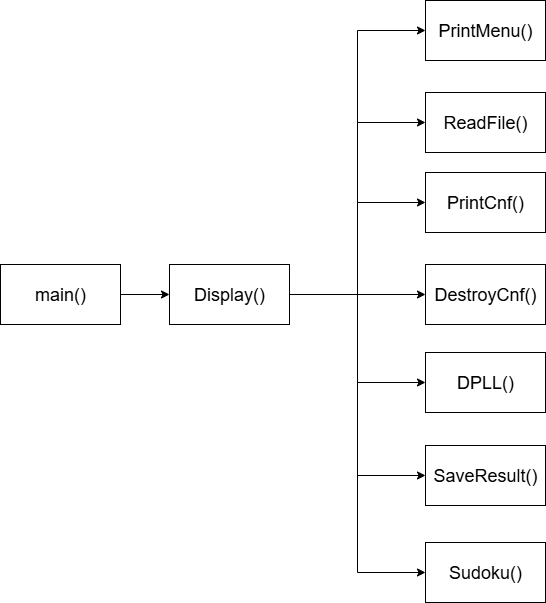

The diagram above was exported from draw.io. Its source (the exported page's mxGraphModel, read from the mxfile embedded in the PNG):
<mxGraphModel dx="1554" dy="815" grid="0" gridSize="10" guides="1" tooltips="1" connect="1" arrows="1" fold="1" page="1" pageScale="1" pageWidth="827" pageHeight="1169" math="0" shadow="0">
  <root>
    <mxCell id="0" />
    <mxCell id="1" parent="0" />
    <mxCell id="xOEC5wPZgDbV3Tl6jjEw-57" value="" style="edgeStyle=orthogonalEdgeStyle;rounded=0;orthogonalLoop=1;jettySize=auto;html=1;" edge="1" parent="1" source="xOEC5wPZgDbV3Tl6jjEw-48" target="xOEC5wPZgDbV3Tl6jjEw-49">
      <mxGeometry relative="1" as="geometry" />
    </mxCell>
    <mxCell id="xOEC5wPZgDbV3Tl6jjEw-48" value="&lt;font style=&quot;font-size: 18px;&quot;&gt;main()&lt;/font&gt;" style="rounded=0;whiteSpace=wrap;html=1;" vertex="1" parent="1">
      <mxGeometry x="13" y="322" width="120" height="60" as="geometry" />
    </mxCell>
    <mxCell id="xOEC5wPZgDbV3Tl6jjEw-58" style="edgeStyle=orthogonalEdgeStyle;rounded=0;orthogonalLoop=1;jettySize=auto;html=1;entryX=0;entryY=0.5;entryDx=0;entryDy=0;" edge="1" parent="1" source="xOEC5wPZgDbV3Tl6jjEw-49" target="xOEC5wPZgDbV3Tl6jjEw-50">
      <mxGeometry relative="1" as="geometry" />
    </mxCell>
    <mxCell id="xOEC5wPZgDbV3Tl6jjEw-59" style="edgeStyle=orthogonalEdgeStyle;rounded=0;orthogonalLoop=1;jettySize=auto;html=1;entryX=0;entryY=0.5;entryDx=0;entryDy=0;" edge="1" parent="1" source="xOEC5wPZgDbV3Tl6jjEw-49" target="xOEC5wPZgDbV3Tl6jjEw-51">
      <mxGeometry relative="1" as="geometry" />
    </mxCell>
    <mxCell id="xOEC5wPZgDbV3Tl6jjEw-60" style="edgeStyle=orthogonalEdgeStyle;rounded=0;orthogonalLoop=1;jettySize=auto;html=1;entryX=0;entryY=0.5;entryDx=0;entryDy=0;" edge="1" parent="1" source="xOEC5wPZgDbV3Tl6jjEw-49" target="xOEC5wPZgDbV3Tl6jjEw-52">
      <mxGeometry relative="1" as="geometry" />
    </mxCell>
    <mxCell id="xOEC5wPZgDbV3Tl6jjEw-61" style="edgeStyle=orthogonalEdgeStyle;rounded=0;orthogonalLoop=1;jettySize=auto;html=1;" edge="1" parent="1" source="xOEC5wPZgDbV3Tl6jjEw-49" target="xOEC5wPZgDbV3Tl6jjEw-53">
      <mxGeometry relative="1" as="geometry" />
    </mxCell>
    <mxCell id="xOEC5wPZgDbV3Tl6jjEw-62" style="edgeStyle=orthogonalEdgeStyle;rounded=0;orthogonalLoop=1;jettySize=auto;html=1;entryX=0;entryY=0.5;entryDx=0;entryDy=0;" edge="1" parent="1" source="xOEC5wPZgDbV3Tl6jjEw-49" target="xOEC5wPZgDbV3Tl6jjEw-54">
      <mxGeometry relative="1" as="geometry" />
    </mxCell>
    <mxCell id="xOEC5wPZgDbV3Tl6jjEw-63" style="edgeStyle=orthogonalEdgeStyle;rounded=0;orthogonalLoop=1;jettySize=auto;html=1;entryX=0;entryY=0.5;entryDx=0;entryDy=0;" edge="1" parent="1" source="xOEC5wPZgDbV3Tl6jjEw-49" target="xOEC5wPZgDbV3Tl6jjEw-55">
      <mxGeometry relative="1" as="geometry" />
    </mxCell>
    <mxCell id="xOEC5wPZgDbV3Tl6jjEw-64" style="edgeStyle=orthogonalEdgeStyle;rounded=0;orthogonalLoop=1;jettySize=auto;html=1;entryX=0;entryY=0.5;entryDx=0;entryDy=0;" edge="1" parent="1" source="xOEC5wPZgDbV3Tl6jjEw-49" target="xOEC5wPZgDbV3Tl6jjEw-56">
      <mxGeometry relative="1" as="geometry" />
    </mxCell>
    <mxCell id="xOEC5wPZgDbV3Tl6jjEw-49" value="&lt;font style=&quot;font-size: 18px;&quot;&gt;Display()&lt;/font&gt;" style="rounded=0;whiteSpace=wrap;html=1;" vertex="1" parent="1">
      <mxGeometry x="182" y="322" width="120" height="60" as="geometry" />
    </mxCell>
    <mxCell id="xOEC5wPZgDbV3Tl6jjEw-50" value="&lt;font style=&quot;font-size: 18px;&quot;&gt;PrintMenu()&lt;/font&gt;" style="rounded=0;whiteSpace=wrap;html=1;" vertex="1" parent="1">
      <mxGeometry x="438" y="58" width="120" height="60" as="geometry" />
    </mxCell>
    <mxCell id="xOEC5wPZgDbV3Tl6jjEw-51" value="&lt;font style=&quot;font-size: 18px;&quot;&gt;ReadFile()&lt;/font&gt;" style="rounded=0;whiteSpace=wrap;html=1;" vertex="1" parent="1">
      <mxGeometry x="438" y="150" width="120" height="60" as="geometry" />
    </mxCell>
    <mxCell id="xOEC5wPZgDbV3Tl6jjEw-52" value="&lt;font style=&quot;font-size: 18px;&quot;&gt;PrintCnf()&lt;/font&gt;" style="rounded=0;whiteSpace=wrap;html=1;" vertex="1" parent="1">
      <mxGeometry x="438" y="230" width="120" height="60" as="geometry" />
    </mxCell>
    <mxCell id="xOEC5wPZgDbV3Tl6jjEw-53" value="&lt;font style=&quot;font-size: 18px;&quot;&gt;DestroyCnf()&lt;/font&gt;" style="rounded=0;whiteSpace=wrap;html=1;" vertex="1" parent="1">
      <mxGeometry x="438" y="322" width="120" height="60" as="geometry" />
    </mxCell>
    <mxCell id="xOEC5wPZgDbV3Tl6jjEw-54" value="&lt;font style=&quot;font-size: 18px;&quot;&gt;DPLL()&lt;/font&gt;" style="rounded=0;whiteSpace=wrap;html=1;" vertex="1" parent="1">
      <mxGeometry x="438" y="410" width="120" height="60" as="geometry" />
    </mxCell>
    <mxCell id="xOEC5wPZgDbV3Tl6jjEw-55" value="&lt;font style=&quot;font-size: 18px;&quot;&gt;SaveResult()&lt;/font&gt;" style="rounded=0;whiteSpace=wrap;html=1;" vertex="1" parent="1">
      <mxGeometry x="438" y="503" width="120" height="60" as="geometry" />
    </mxCell>
    <mxCell id="xOEC5wPZgDbV3Tl6jjEw-56" value="&lt;font style=&quot;font-size: 18px;&quot;&gt;Sudoku()&lt;/font&gt;" style="rounded=0;whiteSpace=wrap;html=1;" vertex="1" parent="1">
      <mxGeometry x="438" y="600" width="120" height="60" as="geometry" />
    </mxCell>
  </root>
</mxGraphModel>